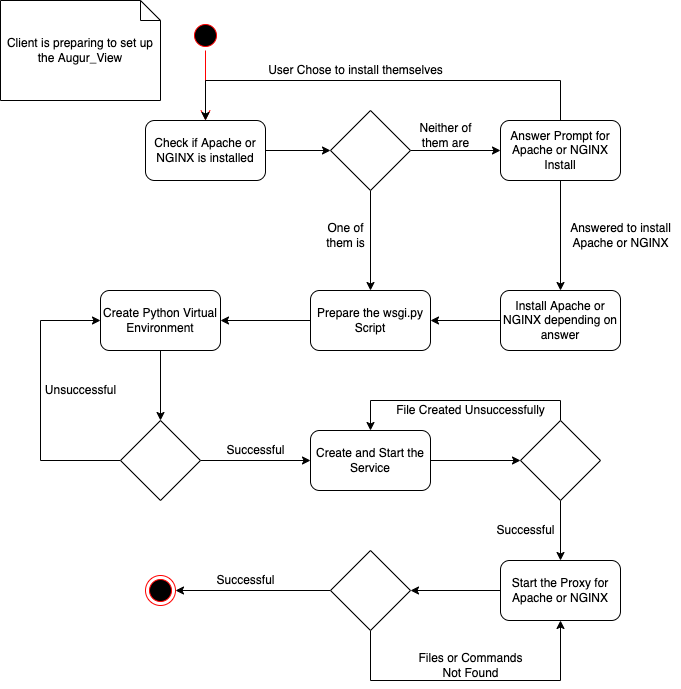

The diagram above was exported from draw.io. Its source (the exported page's mxGraphModel, read from the mxfile embedded in the PNG):
<mxGraphModel dx="749" dy="834" grid="1" gridSize="10" guides="1" tooltips="1" connect="1" arrows="1" fold="1" page="1" pageScale="1" pageWidth="850" pageHeight="1100" math="0" shadow="0">
  <root>
    <mxCell id="0" />
    <mxCell id="1" parent="0" />
    <mxCell id="y7NQzf-_wJ5E7zn3CXEu-1" value="" style="ellipse;html=1;shape=endState;fillColor=#000000;strokeColor=#ff0000;" vertex="1" parent="1">
      <mxGeometry x="145" y="575" width="30" height="30" as="geometry" />
    </mxCell>
    <mxCell id="y7NQzf-_wJ5E7zn3CXEu-2" value="" style="ellipse;html=1;shape=startState;fillColor=#000000;strokeColor=#ff0000;" vertex="1" parent="1">
      <mxGeometry x="190" y="20" width="30" height="30" as="geometry" />
    </mxCell>
    <mxCell id="y7NQzf-_wJ5E7zn3CXEu-3" value="" style="edgeStyle=orthogonalEdgeStyle;html=1;verticalAlign=bottom;endArrow=open;endSize=8;strokeColor=#ff0000;rounded=0;entryX=0.5;entryY=0;entryDx=0;entryDy=0;" edge="1" source="y7NQzf-_wJ5E7zn3CXEu-2" parent="1" target="y7NQzf-_wJ5E7zn3CXEu-5">
      <mxGeometry relative="1" as="geometry">
        <mxPoint x="205" y="110" as="targetPoint" />
      </mxGeometry>
    </mxCell>
    <mxCell id="y7NQzf-_wJ5E7zn3CXEu-4" value="Client is preparing to set up the Augur_View" style="shape=note;size=20;whiteSpace=wrap;html=1;" vertex="1" parent="1">
      <mxGeometry width="160" height="100" as="geometry" />
    </mxCell>
    <mxCell id="y7NQzf-_wJ5E7zn3CXEu-7" style="edgeStyle=orthogonalEdgeStyle;rounded=0;orthogonalLoop=1;jettySize=auto;html=1;exitX=1;exitY=0.5;exitDx=0;exitDy=0;entryX=0;entryY=0.5;entryDx=0;entryDy=0;" edge="1" parent="1" source="y7NQzf-_wJ5E7zn3CXEu-5" target="y7NQzf-_wJ5E7zn3CXEu-6">
      <mxGeometry relative="1" as="geometry" />
    </mxCell>
    <mxCell id="y7NQzf-_wJ5E7zn3CXEu-5" value="Check if Apache or NGINX is installed" style="rounded=1;whiteSpace=wrap;html=1;" vertex="1" parent="1">
      <mxGeometry x="145" y="120" width="120" height="60" as="geometry" />
    </mxCell>
    <mxCell id="y7NQzf-_wJ5E7zn3CXEu-9" style="edgeStyle=orthogonalEdgeStyle;rounded=0;orthogonalLoop=1;jettySize=auto;html=1;exitX=0.5;exitY=1;exitDx=0;exitDy=0;" edge="1" parent="1" source="y7NQzf-_wJ5E7zn3CXEu-6" target="y7NQzf-_wJ5E7zn3CXEu-8">
      <mxGeometry relative="1" as="geometry" />
    </mxCell>
    <mxCell id="y7NQzf-_wJ5E7zn3CXEu-35" style="edgeStyle=orthogonalEdgeStyle;rounded=0;orthogonalLoop=1;jettySize=auto;html=1;exitX=1;exitY=0.5;exitDx=0;exitDy=0;entryX=0;entryY=0.5;entryDx=0;entryDy=0;" edge="1" parent="1" source="y7NQzf-_wJ5E7zn3CXEu-6" target="y7NQzf-_wJ5E7zn3CXEu-34">
      <mxGeometry relative="1" as="geometry" />
    </mxCell>
    <mxCell id="y7NQzf-_wJ5E7zn3CXEu-6" value="" style="rhombus;whiteSpace=wrap;html=1;" vertex="1" parent="1">
      <mxGeometry x="330" y="110" width="80" height="80" as="geometry" />
    </mxCell>
    <mxCell id="y7NQzf-_wJ5E7zn3CXEu-12" style="edgeStyle=orthogonalEdgeStyle;rounded=0;orthogonalLoop=1;jettySize=auto;html=1;exitX=0;exitY=0.5;exitDx=0;exitDy=0;entryX=1;entryY=0.5;entryDx=0;entryDy=0;" edge="1" parent="1" source="y7NQzf-_wJ5E7zn3CXEu-8" target="y7NQzf-_wJ5E7zn3CXEu-11">
      <mxGeometry relative="1" as="geometry" />
    </mxCell>
    <mxCell id="y7NQzf-_wJ5E7zn3CXEu-8" value="Prepare the wsgi.py Script" style="rounded=1;whiteSpace=wrap;html=1;" vertex="1" parent="1">
      <mxGeometry x="310" y="290" width="120" height="60" as="geometry" />
    </mxCell>
    <mxCell id="y7NQzf-_wJ5E7zn3CXEu-10" value="One of&lt;br&gt;them is" style="text;html=1;align=center;verticalAlign=middle;resizable=0;points=[];autosize=1;strokeColor=none;fillColor=none;" vertex="1" parent="1">
      <mxGeometry x="320" y="220" width="50" height="30" as="geometry" />
    </mxCell>
    <mxCell id="y7NQzf-_wJ5E7zn3CXEu-14" style="edgeStyle=orthogonalEdgeStyle;rounded=0;orthogonalLoop=1;jettySize=auto;html=1;exitX=0.5;exitY=1;exitDx=0;exitDy=0;entryX=0.5;entryY=0;entryDx=0;entryDy=0;" edge="1" parent="1" source="y7NQzf-_wJ5E7zn3CXEu-11" target="y7NQzf-_wJ5E7zn3CXEu-13">
      <mxGeometry relative="1" as="geometry" />
    </mxCell>
    <mxCell id="y7NQzf-_wJ5E7zn3CXEu-11" value="Create Python Virtual Environment" style="rounded=1;whiteSpace=wrap;html=1;" vertex="1" parent="1">
      <mxGeometry x="100" y="290" width="120" height="60" as="geometry" />
    </mxCell>
    <mxCell id="y7NQzf-_wJ5E7zn3CXEu-16" style="edgeStyle=orthogonalEdgeStyle;rounded=0;orthogonalLoop=1;jettySize=auto;html=1;exitX=1;exitY=0.5;exitDx=0;exitDy=0;entryX=0;entryY=0.5;entryDx=0;entryDy=0;" edge="1" parent="1" source="y7NQzf-_wJ5E7zn3CXEu-13" target="y7NQzf-_wJ5E7zn3CXEu-15">
      <mxGeometry relative="1" as="geometry" />
    </mxCell>
    <mxCell id="y7NQzf-_wJ5E7zn3CXEu-18" style="edgeStyle=orthogonalEdgeStyle;rounded=0;orthogonalLoop=1;jettySize=auto;html=1;exitX=0;exitY=0.5;exitDx=0;exitDy=0;entryX=0;entryY=0.5;entryDx=0;entryDy=0;" edge="1" parent="1" source="y7NQzf-_wJ5E7zn3CXEu-13" target="y7NQzf-_wJ5E7zn3CXEu-11">
      <mxGeometry relative="1" as="geometry">
        <Array as="points">
          <mxPoint x="40" y="460" />
          <mxPoint x="40" y="320" />
        </Array>
      </mxGeometry>
    </mxCell>
    <mxCell id="y7NQzf-_wJ5E7zn3CXEu-13" value="" style="rhombus;whiteSpace=wrap;html=1;" vertex="1" parent="1">
      <mxGeometry x="120" y="420" width="80" height="80" as="geometry" />
    </mxCell>
    <mxCell id="y7NQzf-_wJ5E7zn3CXEu-21" style="edgeStyle=orthogonalEdgeStyle;rounded=0;orthogonalLoop=1;jettySize=auto;html=1;exitX=1;exitY=0.5;exitDx=0;exitDy=0;" edge="1" parent="1" source="y7NQzf-_wJ5E7zn3CXEu-15" target="y7NQzf-_wJ5E7zn3CXEu-20">
      <mxGeometry relative="1" as="geometry" />
    </mxCell>
    <mxCell id="y7NQzf-_wJ5E7zn3CXEu-15" value="Create and Start the Service" style="rounded=1;whiteSpace=wrap;html=1;" vertex="1" parent="1">
      <mxGeometry x="310" y="430" width="120" height="60" as="geometry" />
    </mxCell>
    <mxCell id="y7NQzf-_wJ5E7zn3CXEu-17" value="Successful" style="text;html=1;align=center;verticalAlign=middle;resizable=0;points=[];autosize=1;strokeColor=none;fillColor=none;" vertex="1" parent="1">
      <mxGeometry x="220" y="440" width="70" height="20" as="geometry" />
    </mxCell>
    <mxCell id="y7NQzf-_wJ5E7zn3CXEu-19" value="Unsuccessful" style="text;html=1;align=center;verticalAlign=middle;resizable=0;points=[];autosize=1;strokeColor=none;fillColor=none;" vertex="1" parent="1">
      <mxGeometry x="35" y="380" width="90" height="20" as="geometry" />
    </mxCell>
    <mxCell id="y7NQzf-_wJ5E7zn3CXEu-23" style="edgeStyle=orthogonalEdgeStyle;rounded=0;orthogonalLoop=1;jettySize=auto;html=1;exitX=0.5;exitY=1;exitDx=0;exitDy=0;entryX=0.5;entryY=0;entryDx=0;entryDy=0;" edge="1" parent="1" source="y7NQzf-_wJ5E7zn3CXEu-20" target="y7NQzf-_wJ5E7zn3CXEu-22">
      <mxGeometry relative="1" as="geometry" />
    </mxCell>
    <mxCell id="y7NQzf-_wJ5E7zn3CXEu-25" style="edgeStyle=orthogonalEdgeStyle;rounded=0;orthogonalLoop=1;jettySize=auto;html=1;exitX=0.5;exitY=0;exitDx=0;exitDy=0;entryX=0.5;entryY=0;entryDx=0;entryDy=0;" edge="1" parent="1" source="y7NQzf-_wJ5E7zn3CXEu-20" target="y7NQzf-_wJ5E7zn3CXEu-15">
      <mxGeometry relative="1" as="geometry" />
    </mxCell>
    <mxCell id="y7NQzf-_wJ5E7zn3CXEu-20" value="" style="rhombus;whiteSpace=wrap;html=1;" vertex="1" parent="1">
      <mxGeometry x="520" y="420" width="80" height="80" as="geometry" />
    </mxCell>
    <mxCell id="y7NQzf-_wJ5E7zn3CXEu-28" style="edgeStyle=orthogonalEdgeStyle;rounded=0;orthogonalLoop=1;jettySize=auto;html=1;exitX=0;exitY=0.5;exitDx=0;exitDy=0;entryX=1;entryY=0.5;entryDx=0;entryDy=0;" edge="1" parent="1" source="y7NQzf-_wJ5E7zn3CXEu-22" target="y7NQzf-_wJ5E7zn3CXEu-27">
      <mxGeometry relative="1" as="geometry" />
    </mxCell>
    <mxCell id="y7NQzf-_wJ5E7zn3CXEu-22" value="Start the Proxy for Apache or NGINX" style="rounded=1;whiteSpace=wrap;html=1;" vertex="1" parent="1">
      <mxGeometry x="500" y="560" width="120" height="60" as="geometry" />
    </mxCell>
    <mxCell id="y7NQzf-_wJ5E7zn3CXEu-24" value="Successful" style="text;html=1;align=center;verticalAlign=middle;resizable=0;points=[];autosize=1;strokeColor=none;fillColor=none;" vertex="1" parent="1">
      <mxGeometry x="490" y="520" width="70" height="20" as="geometry" />
    </mxCell>
    <mxCell id="y7NQzf-_wJ5E7zn3CXEu-26" value="File Created Unsuccessfully" style="text;html=1;align=center;verticalAlign=middle;resizable=0;points=[];autosize=1;strokeColor=none;fillColor=none;" vertex="1" parent="1">
      <mxGeometry x="390" y="400" width="160" height="20" as="geometry" />
    </mxCell>
    <mxCell id="y7NQzf-_wJ5E7zn3CXEu-29" style="edgeStyle=orthogonalEdgeStyle;rounded=0;orthogonalLoop=1;jettySize=auto;html=1;exitX=0;exitY=0.5;exitDx=0;exitDy=0;entryX=1;entryY=0.5;entryDx=0;entryDy=0;" edge="1" parent="1" source="y7NQzf-_wJ5E7zn3CXEu-27" target="y7NQzf-_wJ5E7zn3CXEu-1">
      <mxGeometry relative="1" as="geometry" />
    </mxCell>
    <mxCell id="y7NQzf-_wJ5E7zn3CXEu-31" style="edgeStyle=orthogonalEdgeStyle;rounded=0;orthogonalLoop=1;jettySize=auto;html=1;exitX=0.5;exitY=1;exitDx=0;exitDy=0;entryX=0.5;entryY=1;entryDx=0;entryDy=0;" edge="1" parent="1" source="y7NQzf-_wJ5E7zn3CXEu-27" target="y7NQzf-_wJ5E7zn3CXEu-22">
      <mxGeometry relative="1" as="geometry">
        <Array as="points">
          <mxPoint x="370" y="680" />
          <mxPoint x="560" y="680" />
        </Array>
      </mxGeometry>
    </mxCell>
    <mxCell id="y7NQzf-_wJ5E7zn3CXEu-27" value="" style="rhombus;whiteSpace=wrap;html=1;" vertex="1" parent="1">
      <mxGeometry x="330" y="550" width="80" height="80" as="geometry" />
    </mxCell>
    <mxCell id="y7NQzf-_wJ5E7zn3CXEu-30" value="Successful" style="text;html=1;align=center;verticalAlign=middle;resizable=0;points=[];autosize=1;strokeColor=none;fillColor=none;" vertex="1" parent="1">
      <mxGeometry x="210" y="570" width="70" height="20" as="geometry" />
    </mxCell>
    <mxCell id="y7NQzf-_wJ5E7zn3CXEu-33" value="Files or Commands&lt;br&gt;Not Found" style="text;html=1;align=center;verticalAlign=middle;resizable=0;points=[];autosize=1;strokeColor=none;fillColor=none;" vertex="1" parent="1">
      <mxGeometry x="410" y="650" width="120" height="30" as="geometry" />
    </mxCell>
    <mxCell id="y7NQzf-_wJ5E7zn3CXEu-37" style="edgeStyle=orthogonalEdgeStyle;rounded=0;orthogonalLoop=1;jettySize=auto;html=1;exitX=0.5;exitY=0;exitDx=0;exitDy=0;entryX=0.5;entryY=0;entryDx=0;entryDy=0;" edge="1" parent="1" source="y7NQzf-_wJ5E7zn3CXEu-34" target="y7NQzf-_wJ5E7zn3CXEu-5">
      <mxGeometry relative="1" as="geometry">
        <Array as="points">
          <mxPoint x="560" y="80" />
          <mxPoint x="205" y="80" />
        </Array>
      </mxGeometry>
    </mxCell>
    <mxCell id="y7NQzf-_wJ5E7zn3CXEu-40" style="edgeStyle=orthogonalEdgeStyle;rounded=0;orthogonalLoop=1;jettySize=auto;html=1;exitX=0.5;exitY=1;exitDx=0;exitDy=0;entryX=0.5;entryY=0;entryDx=0;entryDy=0;" edge="1" parent="1" source="y7NQzf-_wJ5E7zn3CXEu-34" target="y7NQzf-_wJ5E7zn3CXEu-39">
      <mxGeometry relative="1" as="geometry" />
    </mxCell>
    <mxCell id="y7NQzf-_wJ5E7zn3CXEu-34" value="Answer Prompt for Apache or NGINX Install" style="rounded=1;whiteSpace=wrap;html=1;" vertex="1" parent="1">
      <mxGeometry x="500" y="120" width="120" height="60" as="geometry" />
    </mxCell>
    <mxCell id="y7NQzf-_wJ5E7zn3CXEu-36" value="Neither of&lt;br&gt;them are" style="text;html=1;align=center;verticalAlign=middle;resizable=0;points=[];autosize=1;strokeColor=none;fillColor=none;" vertex="1" parent="1">
      <mxGeometry x="410" y="120" width="70" height="30" as="geometry" />
    </mxCell>
    <mxCell id="y7NQzf-_wJ5E7zn3CXEu-38" value="User Chose to install themselves" style="text;html=1;align=center;verticalAlign=middle;resizable=0;points=[];autosize=1;strokeColor=none;fillColor=none;" vertex="1" parent="1">
      <mxGeometry x="260" y="60" width="190" height="20" as="geometry" />
    </mxCell>
    <mxCell id="y7NQzf-_wJ5E7zn3CXEu-41" style="edgeStyle=orthogonalEdgeStyle;rounded=0;orthogonalLoop=1;jettySize=auto;html=1;exitX=0;exitY=0.5;exitDx=0;exitDy=0;entryX=1;entryY=0.5;entryDx=0;entryDy=0;" edge="1" parent="1" source="y7NQzf-_wJ5E7zn3CXEu-39" target="y7NQzf-_wJ5E7zn3CXEu-8">
      <mxGeometry relative="1" as="geometry" />
    </mxCell>
    <mxCell id="y7NQzf-_wJ5E7zn3CXEu-39" value="Install Apache or NGINX depending on answer" style="rounded=1;whiteSpace=wrap;html=1;" vertex="1" parent="1">
      <mxGeometry x="500" y="290" width="120" height="60" as="geometry" />
    </mxCell>
    <mxCell id="y7NQzf-_wJ5E7zn3CXEu-42" value="Answered to install&lt;br&gt;Apache or NGINX" style="text;html=1;align=center;verticalAlign=middle;resizable=0;points=[];autosize=1;strokeColor=none;fillColor=none;" vertex="1" parent="1">
      <mxGeometry x="560" y="220" width="120" height="30" as="geometry" />
    </mxCell>
  </root>
</mxGraphModel>